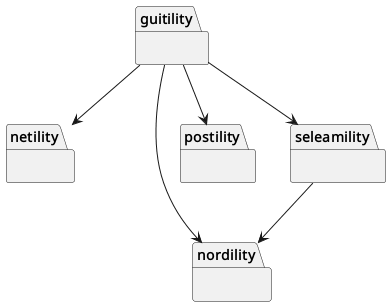

The diagram above was rendered by PlantUML. Its source (embedded in the PNG):
@startuml packages_citegres
set namespaceSeparator none
package "guitility" as guitility {
}
package "netility" as netility {
}
package "nordility" as nordility {
}
package "postility" as postility {
}
package "seleamility" as seleamility {
}
guitility --> netility
guitility --> nordility
guitility --> postility
guitility --> seleamility
seleamility --> nordility
@enduml